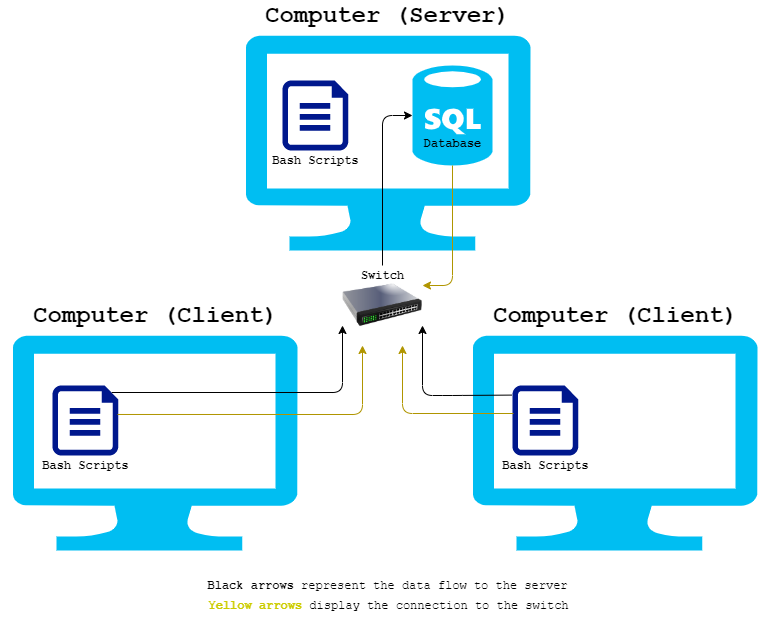

The diagram above was exported from draw.io. Its source (the exported page's mxGraphModel, read from the mxfile embedded in the PNG):
<mxGraphModel dx="1422" dy="794" grid="1" gridSize="10" guides="1" tooltips="1" connect="1" arrows="1" fold="1" page="1" pageScale="1" pageWidth="850" pageHeight="1100" math="0" shadow="0">
  <root>
    <mxCell id="0" />
    <mxCell id="1" parent="0" />
    <mxCell id="_hPBiFNR1j1uCHQvyRRp-1" value="" style="verticalLabelPosition=bottom;html=1;verticalAlign=top;align=center;strokeColor=none;fillColor=#00BEF2;shape=mxgraph.azure.computer;pointerEvents=1;" vertex="1" parent="1">
      <mxGeometry x="283" y="60" width="285" height="215" as="geometry" />
    </mxCell>
    <mxCell id="_hPBiFNR1j1uCHQvyRRp-3" value="" style="verticalLabelPosition=bottom;html=1;verticalAlign=top;align=center;strokeColor=none;fillColor=#00BEF2;shape=mxgraph.azure.computer;pointerEvents=1;" vertex="1" parent="1">
      <mxGeometry x="50" y="360" width="285" height="215" as="geometry" />
    </mxCell>
    <mxCell id="_hPBiFNR1j1uCHQvyRRp-4" value="" style="verticalLabelPosition=bottom;html=1;verticalAlign=top;align=center;strokeColor=none;fillColor=#00BEF2;shape=mxgraph.azure.computer;pointerEvents=1;" vertex="1" parent="1">
      <mxGeometry x="510" y="360" width="285" height="215" as="geometry" />
    </mxCell>
    <mxCell id="_hPBiFNR1j1uCHQvyRRp-8" value="" style="aspect=fixed;pointerEvents=1;shadow=0;dashed=0;html=1;strokeColor=none;labelPosition=center;verticalLabelPosition=bottom;verticalAlign=top;align=center;fillColor=#00188D;shape=mxgraph.azure.file" vertex="1" parent="1">
      <mxGeometry x="320" y="105" width="65.8" height="70" as="geometry" />
    </mxCell>
    <mxCell id="_hPBiFNR1j1uCHQvyRRp-9" value="" style="verticalLabelPosition=bottom;html=1;verticalAlign=top;align=center;strokeColor=none;fillColor=#00BEF2;shape=mxgraph.azure.sql_database;" vertex="1" parent="1">
      <mxGeometry x="450" y="90" width="80" height="100" as="geometry" />
    </mxCell>
    <mxCell id="_hPBiFNR1j1uCHQvyRRp-10" value="" style="image;html=1;image=img/lib/clip_art/networking/Switch_128x128.png" vertex="1" parent="1">
      <mxGeometry x="380" y="290" width="80" height="80" as="geometry" />
    </mxCell>
    <mxCell id="_hPBiFNR1j1uCHQvyRRp-11" value="" style="aspect=fixed;pointerEvents=1;shadow=0;dashed=0;html=1;strokeColor=none;labelPosition=center;verticalLabelPosition=bottom;verticalAlign=top;align=center;fillColor=#00188D;shape=mxgraph.azure.file" vertex="1" parent="1">
      <mxGeometry x="90" y="410" width="65.8" height="70" as="geometry" />
    </mxCell>
    <mxCell id="_hPBiFNR1j1uCHQvyRRp-12" value="" style="aspect=fixed;pointerEvents=1;shadow=0;dashed=0;html=1;strokeColor=none;labelPosition=center;verticalLabelPosition=bottom;verticalAlign=top;align=center;fillColor=#00188D;shape=mxgraph.azure.file" vertex="1" parent="1">
      <mxGeometry x="550" y="410" width="65.8" height="70" as="geometry" />
    </mxCell>
    <mxCell id="_hPBiFNR1j1uCHQvyRRp-13" value="&lt;font style=&quot;font-size: 24px&quot; face=&quot;Courier New&quot;&gt;&lt;b&gt;Computer (Server)&lt;/b&gt;&lt;/font&gt;" style="text;html=1;align=center;verticalAlign=middle;resizable=0;points=[];autosize=1;" vertex="1" parent="1">
      <mxGeometry x="295" y="30" width="260" height="20" as="geometry" />
    </mxCell>
    <mxCell id="_hPBiFNR1j1uCHQvyRRp-14" value="&lt;font style=&quot;font-size: 24px&quot; face=&quot;Courier New&quot;&gt;&lt;b&gt;Computer (Client)&lt;/b&gt;&lt;/font&gt;" style="text;html=1;align=center;verticalAlign=middle;resizable=0;points=[];autosize=1;" vertex="1" parent="1">
      <mxGeometry x="62.5" y="330" width="260" height="20" as="geometry" />
    </mxCell>
    <mxCell id="_hPBiFNR1j1uCHQvyRRp-15" value="&lt;font style=&quot;font-size: 24px&quot; face=&quot;Courier New&quot;&gt;&lt;b&gt;Computer (Client)&lt;/b&gt;&lt;/font&gt;" style="text;html=1;align=center;verticalAlign=middle;resizable=0;points=[];autosize=1;" vertex="1" parent="1">
      <mxGeometry x="522.5" y="330" width="260" height="20" as="geometry" />
    </mxCell>
    <mxCell id="_hPBiFNR1j1uCHQvyRRp-16" value="" style="endArrow=classic;html=1;entryX=0;entryY=0.75;entryDx=0;entryDy=0;exitX=0.9;exitY=0.1;exitDx=0;exitDy=0;exitPerimeter=0;" edge="1" parent="1" source="_hPBiFNR1j1uCHQvyRRp-11" target="_hPBiFNR1j1uCHQvyRRp-10">
      <mxGeometry width="50" height="50" relative="1" as="geometry">
        <mxPoint x="400" y="320" as="sourcePoint" />
        <mxPoint x="450" y="270" as="targetPoint" />
        <Array as="points">
          <mxPoint x="380" y="417" />
        </Array>
      </mxGeometry>
    </mxCell>
    <mxCell id="_hPBiFNR1j1uCHQvyRRp-17" value="" style="endArrow=classic;html=1;exitX=-0.012;exitY=0.137;exitDx=0;exitDy=0;exitPerimeter=0;entryX=1;entryY=0.75;entryDx=0;entryDy=0;" edge="1" parent="1" source="_hPBiFNR1j1uCHQvyRRp-12" target="_hPBiFNR1j1uCHQvyRRp-10">
      <mxGeometry width="50" height="50" relative="1" as="geometry">
        <mxPoint x="400" y="320" as="sourcePoint" />
        <mxPoint x="450" y="270" as="targetPoint" />
        <Array as="points">
          <mxPoint x="490" y="420" />
          <mxPoint x="460" y="420" />
        </Array>
      </mxGeometry>
    </mxCell>
    <mxCell id="_hPBiFNR1j1uCHQvyRRp-18" value="" style="endArrow=classic;html=1;exitX=0.5;exitY=0;exitDx=0;exitDy=0;" edge="1" parent="1" source="_hPBiFNR1j1uCHQvyRRp-10" target="_hPBiFNR1j1uCHQvyRRp-9">
      <mxGeometry width="50" height="50" relative="1" as="geometry">
        <mxPoint x="400" y="420" as="sourcePoint" />
        <mxPoint x="450" y="370" as="targetPoint" />
        <Array as="points">
          <mxPoint x="420" y="140" />
        </Array>
      </mxGeometry>
    </mxCell>
    <mxCell id="_hPBiFNR1j1uCHQvyRRp-19" value="" style="endArrow=classic;html=1;fillColor=#e3c800;strokeColor=#B09500;exitX=0.988;exitY=0.414;exitDx=0;exitDy=0;exitPerimeter=0;entryX=0.25;entryY=1;entryDx=0;entryDy=0;" edge="1" parent="1" source="_hPBiFNR1j1uCHQvyRRp-11" target="_hPBiFNR1j1uCHQvyRRp-10">
      <mxGeometry width="50" height="50" relative="1" as="geometry">
        <mxPoint x="400" y="420" as="sourcePoint" />
        <mxPoint x="381" y="370" as="targetPoint" />
        <Array as="points">
          <mxPoint x="400" y="439" />
        </Array>
      </mxGeometry>
    </mxCell>
    <mxCell id="_hPBiFNR1j1uCHQvyRRp-20" value="" style="endArrow=classic;html=1;fillColor=#e3c800;strokeColor=#B09500;exitX=0.015;exitY=0.4;exitDx=0;exitDy=0;exitPerimeter=0;entryX=0.75;entryY=1;entryDx=0;entryDy=0;" edge="1" parent="1" source="_hPBiFNR1j1uCHQvyRRp-12" target="_hPBiFNR1j1uCHQvyRRp-10">
      <mxGeometry width="50" height="50" relative="1" as="geometry">
        <mxPoint x="549" y="428" as="sourcePoint" />
        <mxPoint x="420" y="370" as="targetPoint" />
        <Array as="points">
          <mxPoint x="440" y="438" />
        </Array>
      </mxGeometry>
    </mxCell>
    <mxCell id="_hPBiFNR1j1uCHQvyRRp-21" value="&lt;font face=&quot;Courier New&quot;&gt;&lt;b&gt;Black arrows&lt;/b&gt; represent the data flow to the server&lt;/font&gt;" style="text;html=1;align=center;verticalAlign=middle;resizable=0;points=[];autosize=1;" vertex="1" parent="1">
      <mxGeometry x="235" y="600" width="380" height="20" as="geometry" />
    </mxCell>
    <mxCell id="_hPBiFNR1j1uCHQvyRRp-22" value="&lt;font face=&quot;Courier New&quot;&gt;&lt;font color=&quot;#cccc00&quot;&gt;&lt;b&gt;Yellow arrows&lt;/b&gt;&lt;/font&gt; display the connection to the switch&lt;/font&gt;" style="text;html=1;align=center;verticalAlign=middle;resizable=0;points=[];autosize=1;" vertex="1" parent="1">
      <mxGeometry x="235.5" y="620" width="380" height="20" as="geometry" />
    </mxCell>
    <mxCell id="_hPBiFNR1j1uCHQvyRRp-23" value="" style="endArrow=classic;html=1;entryX=1;entryY=0.25;entryDx=0;entryDy=0;exitX=0.5;exitY=1;exitDx=0;exitDy=0;exitPerimeter=0;fillColor=#e3c800;strokeColor=#B09500;" edge="1" parent="1" source="_hPBiFNR1j1uCHQvyRRp-9" target="_hPBiFNR1j1uCHQvyRRp-10">
      <mxGeometry width="50" height="50" relative="1" as="geometry">
        <mxPoint x="400" y="420" as="sourcePoint" />
        <mxPoint x="450" y="370" as="targetPoint" />
        <Array as="points">
          <mxPoint x="490" y="310" />
        </Array>
      </mxGeometry>
    </mxCell>
    <mxCell id="_hPBiFNR1j1uCHQvyRRp-24" value="&lt;font face=&quot;Courier New&quot;&gt;&lt;b&gt;Switch&lt;/b&gt;&lt;/font&gt;" style="text;html=1;align=center;verticalAlign=middle;resizable=0;points=[];autosize=1;" vertex="1" parent="1">
      <mxGeometry x="390" y="290" width="60" height="20" as="geometry" />
    </mxCell>
    <mxCell id="_hPBiFNR1j1uCHQvyRRp-26" value="&lt;font face=&quot;Courier New&quot;&gt;&lt;b&gt;Bash Scripts&lt;/b&gt;&lt;/font&gt;" style="text;html=1;align=center;verticalAlign=middle;resizable=0;points=[];autosize=1;" vertex="1" parent="1">
      <mxGeometry x="302.9" y="175" width="100" height="20" as="geometry" />
    </mxCell>
    <mxCell id="_hPBiFNR1j1uCHQvyRRp-27" value="&lt;font face=&quot;Courier New&quot;&gt;&lt;b&gt;Bash Scripts&lt;/b&gt;&lt;/font&gt;" style="text;html=1;align=center;verticalAlign=middle;resizable=0;points=[];autosize=1;" vertex="1" parent="1">
      <mxGeometry x="72.9" y="480" width="100" height="20" as="geometry" />
    </mxCell>
    <mxCell id="_hPBiFNR1j1uCHQvyRRp-28" value="&lt;font face=&quot;Courier New&quot;&gt;&lt;b&gt;Bash Scripts&lt;/b&gt;&lt;/font&gt;" style="text;html=1;align=center;verticalAlign=middle;resizable=0;points=[];autosize=1;" vertex="1" parent="1">
      <mxGeometry x="532.9" y="480" width="100" height="20" as="geometry" />
    </mxCell>
    <mxCell id="_hPBiFNR1j1uCHQvyRRp-29" value="&lt;font face=&quot;Courier New&quot;&gt;&lt;b&gt;Database&lt;/b&gt;&lt;/font&gt;" style="text;html=1;align=center;verticalAlign=middle;resizable=0;points=[];autosize=1;" vertex="1" parent="1">
      <mxGeometry x="455" y="157.5" width="70" height="20" as="geometry" />
    </mxCell>
  </root>
</mxGraphModel>